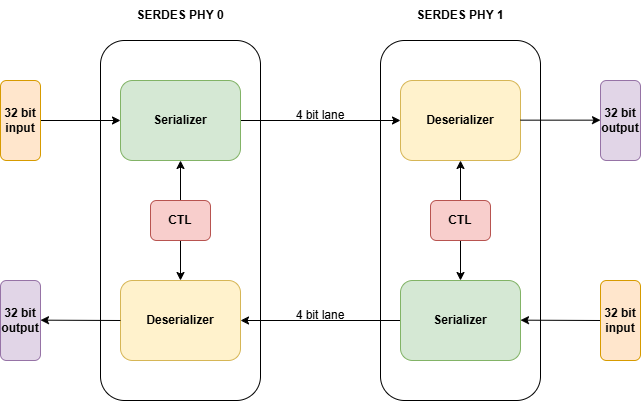

The diagram above was exported from draw.io. Its source (the exported page's mxGraphModel, read from the mxfile embedded in the PNG):
<mxGraphModel dx="2080" dy="1106" grid="1" gridSize="10" guides="1" tooltips="1" connect="1" arrows="1" fold="1" page="1" pageScale="1" pageWidth="850" pageHeight="1100" math="0" shadow="0">
  <root>
    <mxCell id="0" />
    <mxCell id="1" parent="0" />
    <mxCell id="-tSr-xqcXb335mthDtSW-1" connectable="0" parent="1" style="group" value="" vertex="1">
      <mxGeometry height="400" width="640" x="80" y="120" as="geometry" />
    </mxCell>
    <mxCell id="13rOEOkUA4Yrk083lLE4-12" parent="-tSr-xqcXb335mthDtSW-1" style="rounded=1;whiteSpace=wrap;html=1;" value="" vertex="1">
      <mxGeometry height="360" width="160" x="380" y="40" as="geometry" />
    </mxCell>
    <mxCell id="13rOEOkUA4Yrk083lLE4-11" parent="-tSr-xqcXb335mthDtSW-1" style="rounded=1;whiteSpace=wrap;html=1;" value="" vertex="1">
      <mxGeometry height="360" width="160" x="100" y="40" as="geometry" />
    </mxCell>
    <mxCell id="13rOEOkUA4Yrk083lLE4-9" edge="1" parent="-tSr-xqcXb335mthDtSW-1" source="D67Tu_U39foHL8RCta2M-1" style="edgeStyle=orthogonalEdgeStyle;rounded=0;orthogonalLoop=1;jettySize=auto;html=1;exitX=1;exitY=0.5;exitDx=0;exitDy=0;entryX=0;entryY=0.5;entryDx=0;entryDy=0;" target="13rOEOkUA4Yrk083lLE4-4">
      <mxGeometry relative="1" as="geometry" />
    </mxCell>
    <mxCell id="D67Tu_U39foHL8RCta2M-1" parent="-tSr-xqcXb335mthDtSW-1" style="rounded=1;whiteSpace=wrap;html=1;fontStyle=1;fillColor=#d5e8d4;strokeColor=#82b366;" value="Serializer" vertex="1">
      <mxGeometry height="80" width="120" x="120" y="80" as="geometry" />
    </mxCell>
    <mxCell id="D67Tu_U39foHL8RCta2M-2" parent="-tSr-xqcXb335mthDtSW-1" style="rounded=1;whiteSpace=wrap;html=1;fontStyle=1;fillColor=#fff2cc;strokeColor=#d6b656;" value="Deserializer" vertex="1">
      <mxGeometry height="80" width="120" x="120" y="280" as="geometry" />
    </mxCell>
    <mxCell id="13rOEOkUA4Yrk083lLE4-2" edge="1" parent="-tSr-xqcXb335mthDtSW-1" source="13rOEOkUA4Yrk083lLE4-1" style="edgeStyle=orthogonalEdgeStyle;rounded=0;orthogonalLoop=1;jettySize=auto;html=1;entryX=0.5;entryY=1;entryDx=0;entryDy=0;" target="D67Tu_U39foHL8RCta2M-1">
      <mxGeometry relative="1" as="geometry" />
    </mxCell>
    <mxCell id="13rOEOkUA4Yrk083lLE4-3" edge="1" parent="-tSr-xqcXb335mthDtSW-1" source="13rOEOkUA4Yrk083lLE4-1" style="edgeStyle=orthogonalEdgeStyle;rounded=0;orthogonalLoop=1;jettySize=auto;html=1;entryX=0.5;entryY=0;entryDx=0;entryDy=0;" target="D67Tu_U39foHL8RCta2M-2">
      <mxGeometry relative="1" as="geometry" />
    </mxCell>
    <mxCell id="13rOEOkUA4Yrk083lLE4-1" parent="-tSr-xqcXb335mthDtSW-1" style="rounded=1;whiteSpace=wrap;html=1;fillColor=#f8cecc;strokeColor=#b85450;fontStyle=1" value="CTL" vertex="1">
      <mxGeometry height="40" width="60" x="150" y="200" as="geometry" />
    </mxCell>
    <mxCell id="13rOEOkUA4Yrk083lLE4-4" parent="-tSr-xqcXb335mthDtSW-1" style="rounded=1;whiteSpace=wrap;html=1;fontStyle=1;fillColor=#fff2cc;strokeColor=#d6b656;" value="Deserializer" vertex="1">
      <mxGeometry height="80" width="120" x="400" y="80" as="geometry" />
    </mxCell>
    <mxCell id="13rOEOkUA4Yrk083lLE4-10" edge="1" parent="-tSr-xqcXb335mthDtSW-1" source="13rOEOkUA4Yrk083lLE4-5" style="edgeStyle=orthogonalEdgeStyle;rounded=0;orthogonalLoop=1;jettySize=auto;html=1;entryX=1;entryY=0.5;entryDx=0;entryDy=0;" target="D67Tu_U39foHL8RCta2M-2">
      <mxGeometry relative="1" as="geometry" />
    </mxCell>
    <mxCell id="13rOEOkUA4Yrk083lLE4-5" parent="-tSr-xqcXb335mthDtSW-1" style="rounded=1;whiteSpace=wrap;html=1;fontStyle=1;fillColor=#d5e8d4;strokeColor=#82b366;" value="Serializer" vertex="1">
      <mxGeometry height="80" width="120" x="400" y="280" as="geometry" />
    </mxCell>
    <mxCell id="13rOEOkUA4Yrk083lLE4-6" edge="1" parent="-tSr-xqcXb335mthDtSW-1" source="13rOEOkUA4Yrk083lLE4-8" style="edgeStyle=orthogonalEdgeStyle;rounded=0;orthogonalLoop=1;jettySize=auto;html=1;entryX=0.5;entryY=1;entryDx=0;entryDy=0;" target="13rOEOkUA4Yrk083lLE4-4">
      <mxGeometry relative="1" as="geometry" />
    </mxCell>
    <mxCell id="13rOEOkUA4Yrk083lLE4-7" edge="1" parent="-tSr-xqcXb335mthDtSW-1" source="13rOEOkUA4Yrk083lLE4-8" style="edgeStyle=orthogonalEdgeStyle;rounded=0;orthogonalLoop=1;jettySize=auto;html=1;entryX=0.5;entryY=0;entryDx=0;entryDy=0;" target="13rOEOkUA4Yrk083lLE4-5">
      <mxGeometry relative="1" as="geometry" />
    </mxCell>
    <mxCell id="13rOEOkUA4Yrk083lLE4-8" parent="-tSr-xqcXb335mthDtSW-1" style="rounded=1;whiteSpace=wrap;html=1;fillColor=#f8cecc;strokeColor=#b85450;fontStyle=1" value="CTL" vertex="1">
      <mxGeometry height="40" width="60" x="430" y="200" as="geometry" />
    </mxCell>
    <mxCell id="13rOEOkUA4Yrk083lLE4-13" edge="1" parent="-tSr-xqcXb335mthDtSW-1" style="endArrow=classic;html=1;rounded=0;" value="">
      <mxGeometry height="50" relative="1" width="50" as="geometry">
        <mxPoint x="40" y="120" as="sourcePoint" />
        <mxPoint x="120" y="120" as="targetPoint" />
      </mxGeometry>
    </mxCell>
    <mxCell id="13rOEOkUA4Yrk083lLE4-14" edge="1" parent="-tSr-xqcXb335mthDtSW-1" style="endArrow=classic;html=1;rounded=0;" value="">
      <mxGeometry height="50" relative="1" width="50" as="geometry">
        <mxPoint x="520" y="119.66" as="sourcePoint" />
        <mxPoint x="600" y="119.66" as="targetPoint" />
      </mxGeometry>
    </mxCell>
    <mxCell id="13rOEOkUA4Yrk083lLE4-15" edge="1" parent="-tSr-xqcXb335mthDtSW-1" style="endArrow=classic;html=1;rounded=0;" value="">
      <mxGeometry height="50" relative="1" width="50" as="geometry">
        <mxPoint x="600" y="320" as="sourcePoint" />
        <mxPoint x="520" y="319.65999999999997" as="targetPoint" />
      </mxGeometry>
    </mxCell>
    <mxCell id="13rOEOkUA4Yrk083lLE4-16" edge="1" parent="-tSr-xqcXb335mthDtSW-1" style="endArrow=classic;html=1;rounded=0;" value="">
      <mxGeometry height="50" relative="1" width="50" as="geometry">
        <mxPoint x="120" y="320" as="sourcePoint" />
        <mxPoint x="40" y="319.65999999999997" as="targetPoint" />
      </mxGeometry>
    </mxCell>
    <mxCell id="13rOEOkUA4Yrk083lLE4-17" parent="-tSr-xqcXb335mthDtSW-1" style="rounded=1;whiteSpace=wrap;html=1;fillColor=#ffe6cc;strokeColor=#d79b00;fontStyle=1" value="32 bit input" vertex="1">
      <mxGeometry height="80" width="40" y="80" as="geometry" />
    </mxCell>
    <mxCell id="13rOEOkUA4Yrk083lLE4-18" parent="-tSr-xqcXb335mthDtSW-1" style="rounded=1;whiteSpace=wrap;html=1;fillColor=#e1d5e7;strokeColor=#9673a6;fontStyle=1" value="32 bit output" vertex="1">
      <mxGeometry height="80" width="40" y="280" as="geometry" />
    </mxCell>
    <mxCell id="13rOEOkUA4Yrk083lLE4-19" parent="-tSr-xqcXb335mthDtSW-1" style="rounded=1;whiteSpace=wrap;html=1;fillColor=#e1d5e7;strokeColor=#9673a6;fontStyle=1" value="32 bit output" vertex="1">
      <mxGeometry height="80" width="40" x="600" y="80" as="geometry" />
    </mxCell>
    <mxCell id="13rOEOkUA4Yrk083lLE4-20" parent="-tSr-xqcXb335mthDtSW-1" style="rounded=1;whiteSpace=wrap;html=1;fillColor=#ffe6cc;strokeColor=#d79b00;fontStyle=1" value="32 bit input" vertex="1">
      <mxGeometry height="80" width="40" x="600" y="280" as="geometry" />
    </mxCell>
    <mxCell id="13rOEOkUA4Yrk083lLE4-21" parent="-tSr-xqcXb335mthDtSW-1" style="text;html=1;whiteSpace=wrap;strokeColor=none;fillColor=none;align=center;verticalAlign=middle;rounded=0;" value="4 bit lane" vertex="1">
      <mxGeometry height="30" width="60" x="290" y="100" as="geometry" />
    </mxCell>
    <mxCell id="13rOEOkUA4Yrk083lLE4-22" parent="-tSr-xqcXb335mthDtSW-1" style="text;html=1;whiteSpace=wrap;strokeColor=none;fillColor=none;align=center;verticalAlign=middle;rounded=0;" value="4 bit lane" vertex="1">
      <mxGeometry height="30" width="60" x="290" y="300" as="geometry" />
    </mxCell>
    <mxCell id="mlYiBdqm3hBiFLX8fkEW-1" parent="-tSr-xqcXb335mthDtSW-1" style="text;html=1;whiteSpace=wrap;strokeColor=none;fillColor=none;align=center;verticalAlign=middle;rounded=0;fontStyle=1" value="SERDES PHY 0" vertex="1">
      <mxGeometry height="30" width="100" x="130" as="geometry" />
    </mxCell>
    <mxCell id="mlYiBdqm3hBiFLX8fkEW-2" parent="-tSr-xqcXb335mthDtSW-1" style="text;html=1;whiteSpace=wrap;strokeColor=none;fillColor=none;align=center;verticalAlign=middle;rounded=0;fontStyle=1" value="SERDES PHY 1" vertex="1">
      <mxGeometry height="30" width="100" x="410" as="geometry" />
    </mxCell>
  </root>
</mxGraphModel>